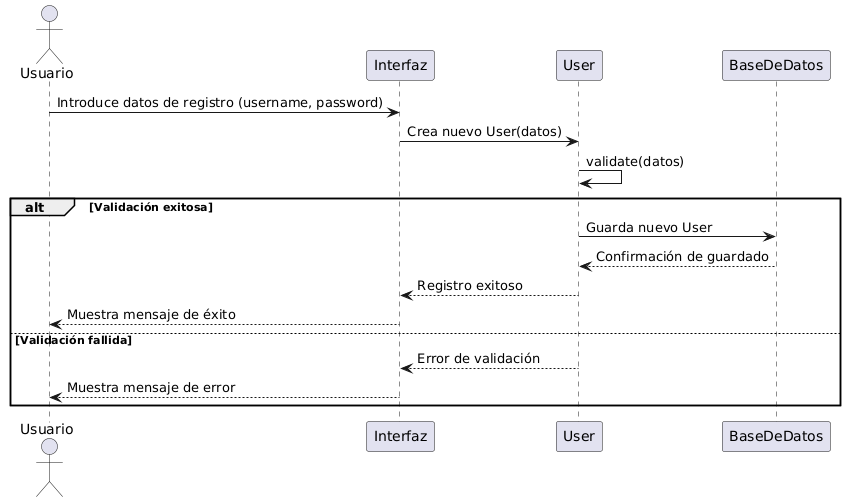

The diagram above was rendered by PlantUML. Its source (embedded in the PNG):
@startuml
actor Usuario
participant Interfaz
participant User
participant BaseDeDatos

Usuario -> Interfaz: Introduce datos de registro (username, password)
Interfaz -> User: Crea nuevo User(datos)
User -> User: validate(datos)
alt Validación exitosa
    User -> BaseDeDatos: Guarda nuevo User
    BaseDeDatos --> User: Confirmación de guardado
    User --> Interfaz: Registro exitoso
    Interfaz --> Usuario: Muestra mensaje de éxito
else Validación fallida
    User --> Interfaz: Error de validación
    Interfaz --> Usuario: Muestra mensaje de error
end
@enduml